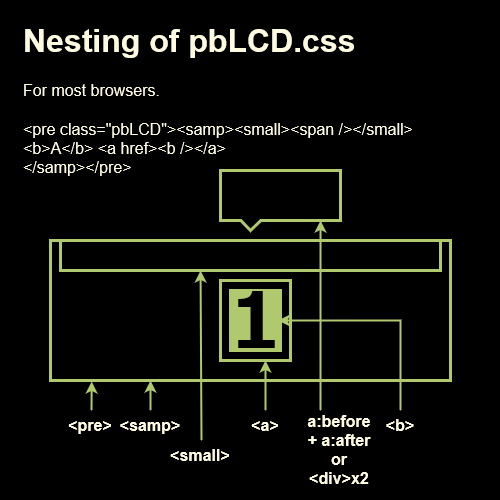

The diagram above was exported from draw.io. Its source (the exported page's mxGraphModel, read from the mxfile embedded in the PNG):
<mxGraphModel dx="840" dy="790" grid="1" gridSize="10" guides="1" tooltips="1" connect="1" arrows="1" fold="1" page="1" pageScale="1" pageWidth="500" pageHeight="500" background="#000000" math="0" shadow="0">
  <root>
    <mxCell id="0" />
    <mxCell id="1" parent="0" />
    <mxCell id="6YQV1p862QINFco8j6hB-6" value="" style="rounded=0;whiteSpace=wrap;html=1;fillColor=none;strokeWidth=3;strokeColor=#B0C86E;fontColor=#FEFAE0;" vertex="1" parent="1">
      <mxGeometry x="50" y="240" width="400" height="140" as="geometry" />
    </mxCell>
    <mxCell id="6YQV1p862QINFco8j6hB-7" value="" style="rounded=0;whiteSpace=wrap;html=1;strokeWidth=3;fillColor=none;strokeColor=#B0C86E;fontColor=#FEFAE0;" vertex="1" parent="1">
      <mxGeometry x="220" y="280" width="70" height="80" as="geometry" />
    </mxCell>
    <mxCell id="6YQV1p862QINFco8j6hB-12" value="" style="rounded=0;whiteSpace=wrap;html=1;strokeWidth=3;fillColor=#b0c86e;strokeColor=#B0C86E;fontColor=#FEFAE0;" vertex="1" parent="1">
      <mxGeometry x="230" y="290" width="50" height="60" as="geometry" />
    </mxCell>
    <mxCell id="6YQV1p862QINFco8j6hB-13" value="" style="endArrow=classic;html=1;rounded=0;strokeWidth=2;entryX=0.103;entryY=1.007;entryDx=0;entryDy=0;entryPerimeter=0;labelBackgroundColor=#283618;strokeColor=#B0C86E;fontColor=#FEFAE0;" edge="1" parent="1" target="6YQV1p862QINFco8j6hB-6">
      <mxGeometry width="50" height="50" relative="1" as="geometry">
        <mxPoint x="91" y="410" as="sourcePoint" />
        <mxPoint x="270" y="360" as="targetPoint" />
      </mxGeometry>
    </mxCell>
    <mxCell id="6YQV1p862QINFco8j6hB-14" value="&amp;lt;pre&amp;gt;" style="text;html=1;strokeColor=none;fillColor=none;align=center;verticalAlign=middle;whiteSpace=wrap;rounded=0;fontSize=16;fontStyle=1;fontColor=#FEFAE0;" vertex="1" parent="1">
      <mxGeometry x="60" y="410" width="60" height="30" as="geometry" />
    </mxCell>
    <mxCell id="6YQV1p862QINFco8j6hB-15" value="" style="endArrow=classic;html=1;rounded=0;strokeWidth=2;entryX=0.25;entryY=1;entryDx=0;entryDy=0;labelBackgroundColor=#283618;strokeColor=#B0C86E;fontColor=#FEFAE0;" edge="1" parent="1">
      <mxGeometry width="50" height="50" relative="1" as="geometry">
        <mxPoint x="150" y="410" as="sourcePoint" />
        <mxPoint x="150" y="380" as="targetPoint" />
      </mxGeometry>
    </mxCell>
    <mxCell id="6YQV1p862QINFco8j6hB-16" value="&amp;lt;samp&amp;gt;" style="text;html=1;strokeColor=none;fillColor=none;align=center;verticalAlign=middle;whiteSpace=wrap;rounded=0;fontSize=16;fontStyle=1;fontColor=#FEFAE0;" vertex="1" parent="1">
      <mxGeometry x="120" y="410" width="60" height="30" as="geometry" />
    </mxCell>
    <mxCell id="6YQV1p862QINFco8j6hB-21" value="" style="endArrow=classic;html=1;rounded=0;strokeWidth=2;labelBackgroundColor=#283618;strokeColor=#B0C86E;fontColor=#FEFAE0;" edge="1" parent="1">
      <mxGeometry width="50" height="50" relative="1" as="geometry">
        <mxPoint x="265" y="410" as="sourcePoint" />
        <mxPoint x="265" y="360" as="targetPoint" />
      </mxGeometry>
    </mxCell>
    <mxCell id="6YQV1p862QINFco8j6hB-22" value="&amp;lt;a&amp;gt;" style="text;html=1;strokeColor=none;fillColor=none;align=center;verticalAlign=middle;whiteSpace=wrap;rounded=0;fontSize=16;fontStyle=1;fontColor=#FEFAE0;" vertex="1" parent="1">
      <mxGeometry x="235" y="410" width="60" height="30" as="geometry" />
    </mxCell>
    <mxCell id="6YQV1p862QINFco8j6hB-23" value="" style="endArrow=classic;html=1;rounded=0;strokeWidth=2;entryX=0.773;entryY=0.714;entryDx=0;entryDy=0;entryPerimeter=0;labelBackgroundColor=#283618;strokeColor=#B0C86E;fontColor=#FEFAE0;" edge="1" parent="1">
      <mxGeometry width="50" height="50" relative="1" as="geometry">
        <mxPoint x="320" y="410" as="sourcePoint" />
        <mxPoint x="320.03" y="219.98000000000002" as="targetPoint" />
      </mxGeometry>
    </mxCell>
    <mxCell id="6YQV1p862QINFco8j6hB-24" value="&lt;div&gt;a:before + a:after&lt;/div&gt;&lt;div&gt;or&lt;br&gt;&amp;lt;div&amp;gt;x2&lt;br&gt;&lt;/div&gt;" style="text;html=1;strokeColor=none;fillColor=none;align=center;verticalAlign=middle;whiteSpace=wrap;rounded=0;fontSize=16;fontStyle=1;fontColor=#FEFAE0;" vertex="1" parent="1">
      <mxGeometry x="300" y="420" width="77.5" height="60" as="geometry" />
    </mxCell>
    <mxCell id="6YQV1p862QINFco8j6hB-25" value="" style="endArrow=classic;html=1;rounded=0;fontSize=16;strokeWidth=2;exitX=0.5;exitY=0;exitDx=0;exitDy=0;labelBackgroundColor=#283618;strokeColor=#B0C86E;fontColor=#FEFAE0;" edge="1" parent="1" source="6YQV1p862QINFco8j6hB-26">
      <mxGeometry width="50" height="50" relative="1" as="geometry">
        <mxPoint x="400" y="400" as="sourcePoint" />
        <mxPoint x="277.5" y="320" as="targetPoint" />
        <Array as="points">
          <mxPoint x="400" y="320" />
        </Array>
      </mxGeometry>
    </mxCell>
    <mxCell id="6YQV1p862QINFco8j6hB-26" value="&amp;lt;b&amp;gt;" style="text;html=1;strokeColor=none;fillColor=none;align=center;verticalAlign=middle;whiteSpace=wrap;rounded=0;fontSize=16;fontStyle=1;fontColor=#FEFAE0;" vertex="1" parent="1">
      <mxGeometry x="370" y="410" width="60" height="30" as="geometry" />
    </mxCell>
    <mxCell id="6YQV1p862QINFco8j6hB-27" value="" style="rounded=0;whiteSpace=wrap;html=1;fontSize=16;strokeWidth=3;fillColor=none;strokeColor=#B0C86E;fontColor=#FEFAE0;" vertex="1" parent="1">
      <mxGeometry x="60" y="240" width="380" height="30" as="geometry" />
    </mxCell>
    <mxCell id="6YQV1p862QINFco8j6hB-28" value="" style="endArrow=classic;html=1;rounded=0;strokeWidth=2;entryX=0.158;entryY=0.967;entryDx=0;entryDy=0;entryPerimeter=0;labelBackgroundColor=#283618;strokeColor=#b0c86e;fontColor=#FEFAE0;" edge="1" parent="1">
      <mxGeometry width="50" height="50" relative="1" as="geometry">
        <mxPoint x="201" y="440.01" as="sourcePoint" />
        <mxPoint x="200.03999999999996" y="270" as="targetPoint" />
      </mxGeometry>
    </mxCell>
    <mxCell id="6YQV1p862QINFco8j6hB-29" value="&amp;lt;small&amp;gt;" style="text;html=1;strokeColor=none;fillColor=none;align=center;verticalAlign=middle;whiteSpace=wrap;rounded=0;fontSize=16;fontStyle=1;fontColor=#FEFAE0;" vertex="1" parent="1">
      <mxGeometry x="170" y="440.01" width="60" height="30" as="geometry" />
    </mxCell>
    <mxCell id="6YQV1p862QINFco8j6hB-31" value="&lt;h1&gt;Nesting of pbLCD.css&lt;br&gt;&lt;/h1&gt;&lt;p&gt;For most browsers.&lt;br&gt;&lt;br&gt;&amp;lt;pre class=&quot;pbLCD&quot;&amp;gt;&amp;lt;samp&amp;gt;&amp;lt;small&amp;gt;&amp;lt;span /&amp;gt;&amp;lt;/small&amp;gt;&lt;br&gt;&amp;lt;b&amp;gt;A&amp;lt;/b&amp;gt; &amp;lt;a href&amp;gt;&amp;lt;b /&amp;gt;&amp;lt;/a&amp;gt;&lt;br&gt;&amp;lt;/samp&amp;gt;&amp;lt;/pre&amp;gt;&lt;br&gt;&lt;/p&gt;" style="text;html=1;strokeColor=none;fillColor=none;spacing=5;spacingTop=-20;whiteSpace=wrap;overflow=hidden;rounded=0;fontSize=16;fontColor=#FEFAE0;" vertex="1" parent="1">
      <mxGeometry x="17.5" y="10" width="462.5" height="170" as="geometry" />
    </mxCell>
    <mxCell id="6YQV1p862QINFco8j6hB-32" value="１" style="text;html=1;strokeColor=none;fillColor=none;align=center;verticalAlign=middle;whiteSpace=wrap;rounded=0;fontSize=78;fontStyle=1;fontColor=#000000;" vertex="1" parent="1">
      <mxGeometry x="225" y="305" width="60" height="30" as="geometry" />
    </mxCell>
    <mxCell id="6YQV1p862QINFco8j6hB-33" value="" style="shape=callout;whiteSpace=wrap;html=1;perimeter=calloutPerimeter;rounded=0;sketch=0;fontColor=#000000;strokeColor=#B0C86E;fillColor=none;strokeWidth=3;position2=0.25;size=10;position=0.17;" vertex="1" parent="1">
      <mxGeometry x="220" y="170" width="120" height="60" as="geometry" />
    </mxCell>
  </root>
</mxGraphModel>